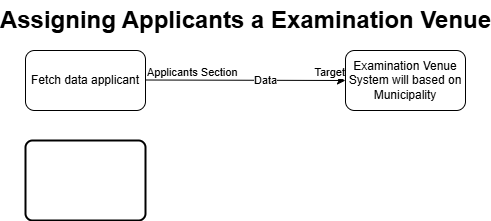

The diagram above was exported from draw.io. Its source (the exported page's mxGraphModel, read from the mxfile embedded in the PNG):
<mxGraphModel dx="541" dy="650" grid="1" gridSize="10" guides="1" tooltips="1" connect="1" arrows="1" fold="1" page="1" pageScale="1" pageWidth="850" pageHeight="1100" math="0" shadow="0">
  <root>
    <mxCell id="0" />
    <mxCell id="1" parent="0" />
    <mxCell id="2" value="Fetch data applicant" style="rounded=1;whiteSpace=wrap;html=1;" vertex="1" parent="1">
      <mxGeometry x="120" y="310" width="120" height="60" as="geometry" />
    </mxCell>
    <mxCell id="3" value="" style="endArrow=classic;html=1;" edge="1" parent="1">
      <mxGeometry relative="1" as="geometry">
        <mxPoint x="240" y="339.5" as="sourcePoint" />
        <mxPoint x="440" y="340" as="targetPoint" />
      </mxGeometry>
    </mxCell>
    <mxCell id="4" value="&lt;div&gt;Data&lt;/div&gt;" style="edgeLabel;resizable=0;html=1;;align=center;verticalAlign=middle;" connectable="0" vertex="1" parent="3">
      <mxGeometry relative="1" as="geometry">
        <mxPoint x="20" as="offset" />
      </mxGeometry>
    </mxCell>
    <mxCell id="5" value="Applicants Section" style="edgeLabel;resizable=0;html=1;;align=left;verticalAlign=bottom;" connectable="0" vertex="1" parent="3">
      <mxGeometry x="-1" relative="1" as="geometry" />
    </mxCell>
    <mxCell id="6" value="Target" style="edgeLabel;resizable=0;html=1;;align=right;verticalAlign=bottom;" connectable="0" vertex="1" parent="3">
      <mxGeometry x="1" relative="1" as="geometry" />
    </mxCell>
    <mxCell id="7" value="Examination Venue&lt;div&gt;System will based on Municipality&lt;/div&gt;" style="rounded=1;whiteSpace=wrap;html=1;" vertex="1" parent="1">
      <mxGeometry x="440" y="310" width="120" height="60" as="geometry" />
    </mxCell>
    <mxCell id="8" value="Assigning Applicants a Examination Venue" style="text;strokeColor=none;fillColor=none;html=1;fontSize=24;fontStyle=1;verticalAlign=middle;align=center;" vertex="1" parent="1">
      <mxGeometry x="290" y="260" width="100" height="40" as="geometry" />
    </mxCell>
    <mxCell id="9" value="" style="rounded=1;whiteSpace=wrap;html=1;absoluteArcSize=1;arcSize=14;strokeWidth=2;" vertex="1" parent="1">
      <mxGeometry x="120" y="400" width="120" height="80" as="geometry" />
    </mxCell>
  </root>
</mxGraphModel>